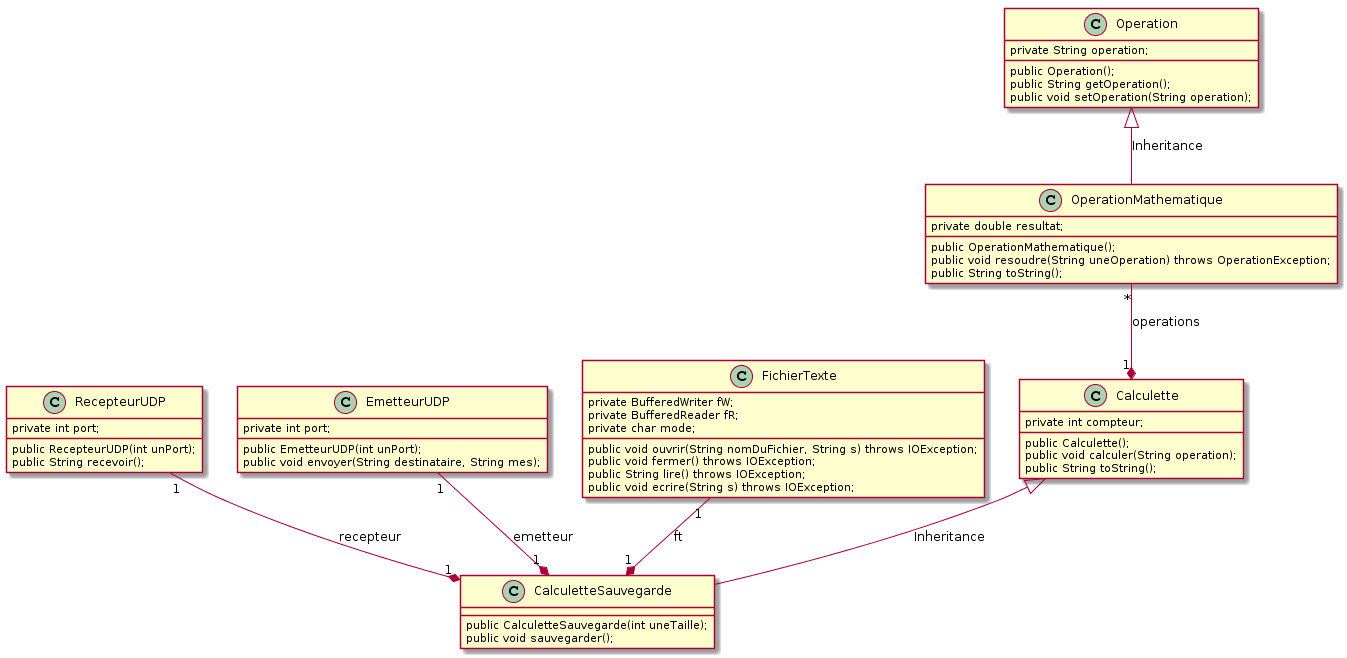

The diagram above was rendered by PlantUML. Its source (embedded in the PNG):
@startuml
class Operation {
    private String operation;

    public Operation(); 
    public String getOperation();
    public void setOperation(String operation);
}

class OperationMathematique {
    private double resultat;

    public OperationMathematique();
    public void resoudre(String uneOperation) throws OperationException;
    public String toString();
} 

class Calculette {
    private int compteur;

    public Calculette();
    public void calculer(String operation);
    public String toString();
} 

class CalculetteSauvegarde {
    public CalculetteSauvegarde(int uneTaille);
    public void sauvegarder();
}

class FichierTexte {
    private BufferedWriter fW;
    private BufferedReader fR;
    private char mode;

    public void ouvrir(String nomDuFichier, String s) throws IOException;
    public void fermer() throws IOException;
    public String lire() throws IOException;
    public void ecrire(String s) throws IOException;
}

class EmetteurUDP {
    private int port;

    public EmetteurUDP(int unPort);
    public void envoyer(String destinataire, String mes);
}

class RecepteurUDP {
    private int port;

    public RecepteurUDP(int unPort);
    public String recevoir();
}

Operation <|-down- OperationMathematique: Inheritance
Calculette "1" *-up- "*" OperationMathematique: operations
CalculetteSauvegarde "1" *-up- "1" FichierTexte: ft
Calculette <|-down- CalculetteSauvegarde: Inheritance
CalculetteSauvegarde "1" *-up- "1" EmetteurUDP: emetteur
CalculetteSauvegarde "1" *-up- "1" RecepteurUDP: recepteur
@enduml